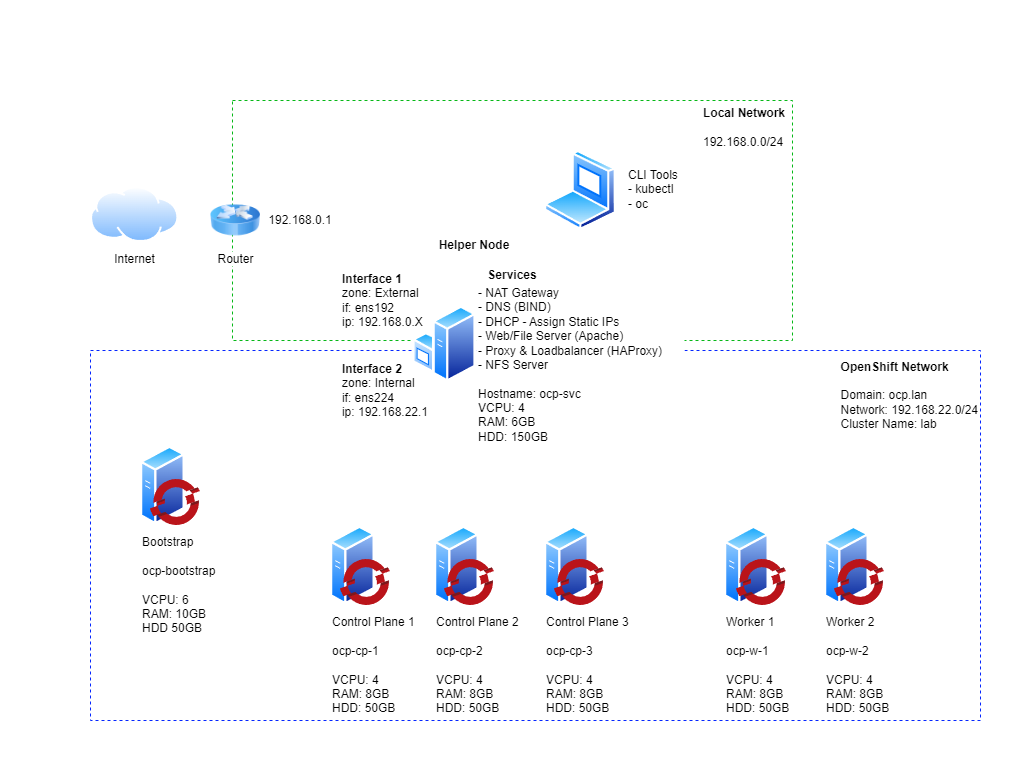

The diagram above was exported from draw.io. Its source (the exported page's mxGraphModel, read from the mxfile embedded in the PNG):
<mxGraphModel dx="1434" dy="836" grid="1" gridSize="10" guides="1" tooltips="1" connect="1" arrows="1" fold="1" page="1" pageScale="1" pageWidth="1654" pageHeight="1169" math="0" shadow="0">
  <root>
    <mxCell id="0" />
    <mxCell id="1" parent="0" />
    <mxCell id="nJnqooiq6-FVW7L4uHwT-16" value="" style="rounded=0;whiteSpace=wrap;html=1;strokeWidth=1;align=left;fillColor=default;strokeColor=none;" parent="1" vertex="1">
      <mxGeometry x="330" y="60" width="1030" height="760" as="geometry" />
    </mxCell>
    <mxCell id="27pfvI13phsAGXSqU3TV-26" value="" style="rounded=0;whiteSpace=wrap;html=1;dashed=1;strokeColor=#06B817;" parent="1" vertex="1">
      <mxGeometry x="562" y="160" width="560" height="240" as="geometry" />
    </mxCell>
    <mxCell id="27pfvI13phsAGXSqU3TV-3" value="" style="rounded=0;whiteSpace=wrap;html=1;dashed=1;strokeWidth=1;strokeColor=#0526FF;" parent="1" vertex="1">
      <mxGeometry x="420" y="410" width="890" height="370" as="geometry" />
    </mxCell>
    <mxCell id="27pfvI13phsAGXSqU3TV-5" value="" style="group" parent="1" vertex="1" connectable="0">
      <mxGeometry x="660" y="585" width="70" height="80" as="geometry" />
    </mxCell>
    <mxCell id="27pfvI13phsAGXSqU3TV-4" value="Control Plane 1&lt;br&gt;&lt;br&gt;ocp-cp-1&lt;br&gt;&lt;br&gt;&lt;div&gt;VCPU: 4&amp;nbsp;&lt;/div&gt;&lt;div&gt;RAM: 8GB&lt;/div&gt;&lt;div&gt;HDD: 50GB&lt;/div&gt;" style="aspect=fixed;perimeter=ellipsePerimeter;html=1;align=left;shadow=0;dashed=0;spacingTop=3;image;image=img/lib/active_directory/generic_server.svg;" parent="27pfvI13phsAGXSqU3TV-5" vertex="1">
      <mxGeometry width="44.8" height="80" as="geometry" />
    </mxCell>
    <mxCell id="27pfvI13phsAGXSqU3TV-1" value="" style="aspect=fixed;html=1;points=[];align=center;image;fontSize=12;image=img/lib/mscae/OpenShift.svg;" parent="27pfvI13phsAGXSqU3TV-5" vertex="1">
      <mxGeometry x="10" y="34" width="50" height="46" as="geometry" />
    </mxCell>
    <mxCell id="27pfvI13phsAGXSqU3TV-6" value="" style="group" parent="1" vertex="1" connectable="0">
      <mxGeometry x="764" y="585" width="70" height="80" as="geometry" />
    </mxCell>
    <mxCell id="27pfvI13phsAGXSqU3TV-7" value="Control Plane&amp;nbsp;2&lt;br&gt;&lt;br&gt;ocp-cp-2&lt;br&gt;&lt;br&gt;VCPU: 4&lt;br&gt;RAM: 8GB&lt;br&gt;HDD: 50GB" style="aspect=fixed;perimeter=ellipsePerimeter;html=1;align=left;shadow=0;dashed=0;spacingTop=3;image;image=img/lib/active_directory/generic_server.svg;" parent="27pfvI13phsAGXSqU3TV-6" vertex="1">
      <mxGeometry width="44.8" height="80" as="geometry" />
    </mxCell>
    <mxCell id="27pfvI13phsAGXSqU3TV-8" value="" style="aspect=fixed;html=1;points=[];align=center;image;fontSize=12;image=img/lib/mscae/OpenShift.svg;" parent="27pfvI13phsAGXSqU3TV-6" vertex="1">
      <mxGeometry x="10" y="34" width="50" height="46" as="geometry" />
    </mxCell>
    <mxCell id="27pfvI13phsAGXSqU3TV-9" value="" style="group" parent="1" vertex="1" connectable="0">
      <mxGeometry x="874" y="585" width="70" height="80" as="geometry" />
    </mxCell>
    <mxCell id="27pfvI13phsAGXSqU3TV-10" value="Control Plane&amp;nbsp;3&lt;br&gt;&lt;br&gt;ocp-cp-3&lt;br&gt;&lt;br&gt;VCPU: 4&lt;br&gt;RAM: 8GB&lt;br&gt;HDD: 50GB" style="aspect=fixed;perimeter=ellipsePerimeter;html=1;align=left;shadow=0;dashed=0;spacingTop=3;image;image=img/lib/active_directory/generic_server.svg;" parent="27pfvI13phsAGXSqU3TV-9" vertex="1">
      <mxGeometry width="44.8" height="80" as="geometry" />
    </mxCell>
    <mxCell id="27pfvI13phsAGXSqU3TV-11" value="" style="aspect=fixed;html=1;points=[];align=center;image;fontSize=12;image=img/lib/mscae/OpenShift.svg;" parent="27pfvI13phsAGXSqU3TV-9" vertex="1">
      <mxGeometry x="10" y="34" width="50" height="46" as="geometry" />
    </mxCell>
    <mxCell id="27pfvI13phsAGXSqU3TV-13" value="" style="group" parent="1" vertex="1" connectable="0">
      <mxGeometry x="1054" y="585" width="70" height="80" as="geometry" />
    </mxCell>
    <mxCell id="27pfvI13phsAGXSqU3TV-14" value="Worker 1&lt;br&gt;&lt;br&gt;ocp-w-1&lt;br&gt;&lt;br&gt;VCPU: 4&lt;br&gt;RAM: 8GB&lt;br&gt;HDD: 50GB" style="aspect=fixed;perimeter=ellipsePerimeter;html=1;align=left;shadow=0;dashed=0;spacingTop=3;image;image=img/lib/active_directory/generic_server.svg;" parent="27pfvI13phsAGXSqU3TV-13" vertex="1">
      <mxGeometry width="44.8" height="80" as="geometry" />
    </mxCell>
    <mxCell id="27pfvI13phsAGXSqU3TV-15" value="" style="aspect=fixed;html=1;points=[];align=center;image;fontSize=12;image=img/lib/mscae/OpenShift.svg;" parent="27pfvI13phsAGXSqU3TV-13" vertex="1">
      <mxGeometry x="12" y="34" width="50" height="46" as="geometry" />
    </mxCell>
    <mxCell id="27pfvI13phsAGXSqU3TV-16" value="" style="group" parent="1" vertex="1" connectable="0">
      <mxGeometry x="1154" y="585" width="70" height="80" as="geometry" />
    </mxCell>
    <mxCell id="27pfvI13phsAGXSqU3TV-17" value="Worker 2&lt;br&gt;&lt;br&gt;ocp-w-2&lt;br&gt;&lt;br&gt;VCPU: 4&lt;br&gt;RAM: 8GB&lt;br&gt;HDD: 50GB" style="aspect=fixed;perimeter=ellipsePerimeter;html=1;align=left;shadow=0;dashed=0;spacingTop=3;image;image=img/lib/active_directory/generic_server.svg;" parent="27pfvI13phsAGXSqU3TV-16" vertex="1">
      <mxGeometry width="44.8" height="80" as="geometry" />
    </mxCell>
    <mxCell id="27pfvI13phsAGXSqU3TV-18" value="" style="aspect=fixed;html=1;points=[];align=center;image;fontSize=12;image=img/lib/mscae/OpenShift.svg;" parent="27pfvI13phsAGXSqU3TV-16" vertex="1">
      <mxGeometry x="10" y="34" width="50" height="46" as="geometry" />
    </mxCell>
    <mxCell id="27pfvI13phsAGXSqU3TV-31" value="" style="group" parent="1" vertex="1" connectable="0">
      <mxGeometry x="470" y="505" width="70" height="80" as="geometry" />
    </mxCell>
    <mxCell id="27pfvI13phsAGXSqU3TV-32" value="Bootstrap&lt;br&gt;&lt;br&gt;ocp-bootstrap&lt;br&gt;&lt;br&gt;VCPU: 6&lt;br&gt;RAM: 10GB&lt;br&gt;HDD 50GB&amp;nbsp;" style="aspect=fixed;perimeter=ellipsePerimeter;html=1;align=left;shadow=0;dashed=0;spacingTop=3;image;image=img/lib/active_directory/generic_server.svg;" parent="27pfvI13phsAGXSqU3TV-31" vertex="1">
      <mxGeometry width="44.8" height="80" as="geometry" />
    </mxCell>
    <mxCell id="27pfvI13phsAGXSqU3TV-33" value="" style="aspect=fixed;html=1;points=[];align=center;image;fontSize=12;image=img/lib/mscae/OpenShift.svg;" parent="27pfvI13phsAGXSqU3TV-31" vertex="1">
      <mxGeometry x="10" y="34" width="50" height="46" as="geometry" />
    </mxCell>
    <mxCell id="27pfvI13phsAGXSqU3TV-35" value="&lt;div style=&quot;text-align: left&quot;&gt;&lt;span&gt;&lt;b&gt;OpenShift Network&lt;/b&gt;&lt;/span&gt;&lt;/div&gt;&lt;br&gt;&lt;div style=&quot;text-align: left&quot;&gt;&lt;span&gt;Domain: ocp.lan&lt;/span&gt;&lt;/div&gt;&lt;div style=&quot;text-align: left&quot;&gt;&lt;span&gt;Network: 192.168.22.0/24&lt;/span&gt;&lt;/div&gt;&lt;div style=&quot;text-align: left&quot;&gt;&lt;span&gt;Cluster Name: lab&lt;/span&gt;&lt;/div&gt;" style="text;html=1;strokeColor=none;fillColor=none;align=right;verticalAlign=middle;whiteSpace=wrap;rounded=0;dashed=1;" parent="1" vertex="1">
      <mxGeometry x="1165" y="420" width="145" height="70" as="geometry" />
    </mxCell>
    <mxCell id="27pfvI13phsAGXSqU3TV-36" value="&lt;b&gt;Local Network&lt;br&gt;&lt;/b&gt;&lt;br&gt;192.168.0.0/24" style="text;html=1;strokeColor=none;fillColor=none;align=left;verticalAlign=middle;whiteSpace=wrap;rounded=0;dashed=1;" parent="1" vertex="1">
      <mxGeometry x="1031" y="162.13" width="93" height="50" as="geometry" />
    </mxCell>
    <mxCell id="nJnqooiq6-FVW7L4uHwT-6" value="" style="group" parent="1" vertex="1" connectable="0">
      <mxGeometry x="874" y="190" width="270" height="100" as="geometry" />
    </mxCell>
    <mxCell id="nJnqooiq6-FVW7L4uHwT-1" value="" style="aspect=fixed;perimeter=ellipsePerimeter;html=1;align=center;shadow=0;dashed=0;spacingTop=3;image;image=img/lib/active_directory/laptop_client.svg;" parent="nJnqooiq6-FVW7L4uHwT-6" vertex="1">
      <mxGeometry y="20" width="72" height="80" as="geometry" />
    </mxCell>
    <mxCell id="nJnqooiq6-FVW7L4uHwT-2" value="" style="group" parent="nJnqooiq6-FVW7L4uHwT-6" vertex="1" connectable="0">
      <mxGeometry x="10" width="260" height="97.19999999999999" as="geometry" />
    </mxCell>
    <mxCell id="nJnqooiq6-FVW7L4uHwT-4" value="CLI Tools&lt;br&gt;- kubectl&lt;br&gt;- oc" style="text;html=1;strokeColor=none;align=left;verticalAlign=middle;whiteSpace=wrap;rounded=0;fillColor=#ffffff;" parent="nJnqooiq6-FVW7L4uHwT-2" vertex="1">
      <mxGeometry x="71.65" y="23.6" width="68.35" height="70" as="geometry" />
    </mxCell>
    <mxCell id="nJnqooiq6-FVW7L4uHwT-9" value="Internet" style="aspect=fixed;perimeter=ellipsePerimeter;html=1;align=center;shadow=0;dashed=0;spacingTop=3;image;image=img/lib/active_directory/internet_cloud.svg;" parent="1" vertex="1">
      <mxGeometry x="420" y="246.25" width="88.49" height="55.75" as="geometry" />
    </mxCell>
    <mxCell id="nJnqooiq6-FVW7L4uHwT-10" value="Router" style="image;html=1;image=img/lib/clip_art/networking/Router_Icon_128x128.png" parent="1" vertex="1">
      <mxGeometry x="540" y="255" width="50" height="50" as="geometry" />
    </mxCell>
    <mxCell id="nJnqooiq6-FVW7L4uHwT-14" value="" style="group" parent="1" vertex="1" connectable="0">
      <mxGeometry x="670" y="295" width="344" height="200" as="geometry" />
    </mxCell>
    <mxCell id="27pfvI13phsAGXSqU3TV-29" value="" style="group" parent="nJnqooiq6-FVW7L4uHwT-14" vertex="1" connectable="0">
      <mxGeometry x="64" y="50" width="280" height="130" as="geometry" />
    </mxCell>
    <mxCell id="27pfvI13phsAGXSqU3TV-22" value="&lt;b style=&quot;text-align: left ; background-color: rgb(248 , 249 , 250)&quot;&gt;&lt;br&gt;&lt;/b&gt;" style="aspect=fixed;perimeter=ellipsePerimeter;html=1;align=center;shadow=0;dashed=0;spacingTop=3;image;image=img/lib/active_directory/windows_server.svg;imageBackground=#ffffff;" parent="27pfvI13phsAGXSqU3TV-29" vertex="1">
      <mxGeometry x="8.350000000000023" y="20" width="63.3" height="77.2" as="geometry" />
    </mxCell>
    <mxCell id="27pfvI13phsAGXSqU3TV-24" value="- NAT Gateway&lt;br&gt;- DNS (BIND)&lt;br&gt;&lt;div&gt;&lt;span&gt;- DHCP - Assign Static IPs&lt;/span&gt;&lt;/div&gt;&lt;div&gt;- Web/File Server (Apache)&lt;span&gt;&lt;br&gt;&lt;/span&gt;&lt;/div&gt;&lt;div&gt;- Proxy &amp;amp; Loadbalancer (HAProxy)&lt;br&gt;&lt;/div&gt;&lt;div&gt;- NFS Server&lt;/div&gt;&lt;div&gt;&lt;br&gt;&lt;/div&gt;&lt;div&gt;Hostname: ocp-svc&lt;/div&gt;&lt;div&gt;VCPU: 4&lt;/div&gt;&lt;div&gt;RAM: 6GB&lt;/div&gt;&lt;div&gt;HDD: 150GB&lt;/div&gt;&lt;div&gt;&lt;br&gt;&lt;/div&gt;&lt;div&gt;&lt;br&gt;&lt;/div&gt;" style="text;html=1;strokeColor=none;align=left;verticalAlign=middle;whiteSpace=wrap;rounded=0;fillColor=#ffffff;" parent="27pfvI13phsAGXSqU3TV-29" vertex="1">
      <mxGeometry x="71.65" y="9" width="208.35" height="170" as="geometry" />
    </mxCell>
    <mxCell id="nJnqooiq6-FVW7L4uHwT-7" value="&lt;b&gt;Interface 1&lt;/b&gt;&lt;br&gt;zone: External&lt;br&gt;if: ens192&lt;br&gt;ip: 192.168.0.X" style="text;html=1;strokeColor=none;fillColor=none;align=left;verticalAlign=middle;whiteSpace=wrap;rounded=0;" parent="nJnqooiq6-FVW7L4uHwT-14" vertex="1">
      <mxGeometry y="30" width="100" height="70" as="geometry" />
    </mxCell>
    <mxCell id="nJnqooiq6-FVW7L4uHwT-8" value="&lt;div style=&quot;text-align: left&quot;&gt;&lt;span&gt;&lt;b&gt;Interface 2&lt;/b&gt;&lt;/span&gt;&lt;/div&gt;&lt;div style=&quot;text-align: left&quot;&gt;&lt;span&gt;zone: Internal&lt;/span&gt;&lt;/div&gt;&lt;div style=&quot;text-align: left&quot;&gt;if: ens224&lt;/div&gt;&lt;div style=&quot;text-align: left&quot;&gt;&lt;span&gt;ip: 192.168.22.1&lt;/span&gt;&lt;/div&gt;" style="text;html=1;strokeColor=none;fillColor=none;align=center;verticalAlign=middle;whiteSpace=wrap;rounded=0;" parent="nJnqooiq6-FVW7L4uHwT-14" vertex="1">
      <mxGeometry y="115" width="90" height="80" as="geometry" />
    </mxCell>
    <mxCell id="nJnqooiq6-FVW7L4uHwT-13" value="&lt;b&gt;Helper Node&lt;/b&gt;" style="text;html=1;strokeColor=none;fillColor=none;align=center;verticalAlign=middle;whiteSpace=wrap;rounded=0;" parent="nJnqooiq6-FVW7L4uHwT-14" vertex="1">
      <mxGeometry x="94" width="80" height="20" as="geometry" />
    </mxCell>
    <mxCell id="27pfvI13phsAGXSqU3TV-28" value="&lt;b style=&quot;text-align: left&quot;&gt;Services&lt;/b&gt;" style="text;html=1;strokeColor=none;fillColor=none;align=center;verticalAlign=middle;whiteSpace=wrap;rounded=0;dashed=1;" parent="nJnqooiq6-FVW7L4uHwT-14" vertex="1">
      <mxGeometry x="137" y="30" width="70" height="20" as="geometry" />
    </mxCell>
    <mxCell id="0kvXB5DdNPEwONpDuKU6-2" value="192.168.0.1" style="text;html=1;strokeColor=none;fillColor=none;align=center;verticalAlign=middle;whiteSpace=wrap;rounded=0;" parent="1" vertex="1">
      <mxGeometry x="610" y="270" width="40" height="20" as="geometry" />
    </mxCell>
  </root>
</mxGraphModel>